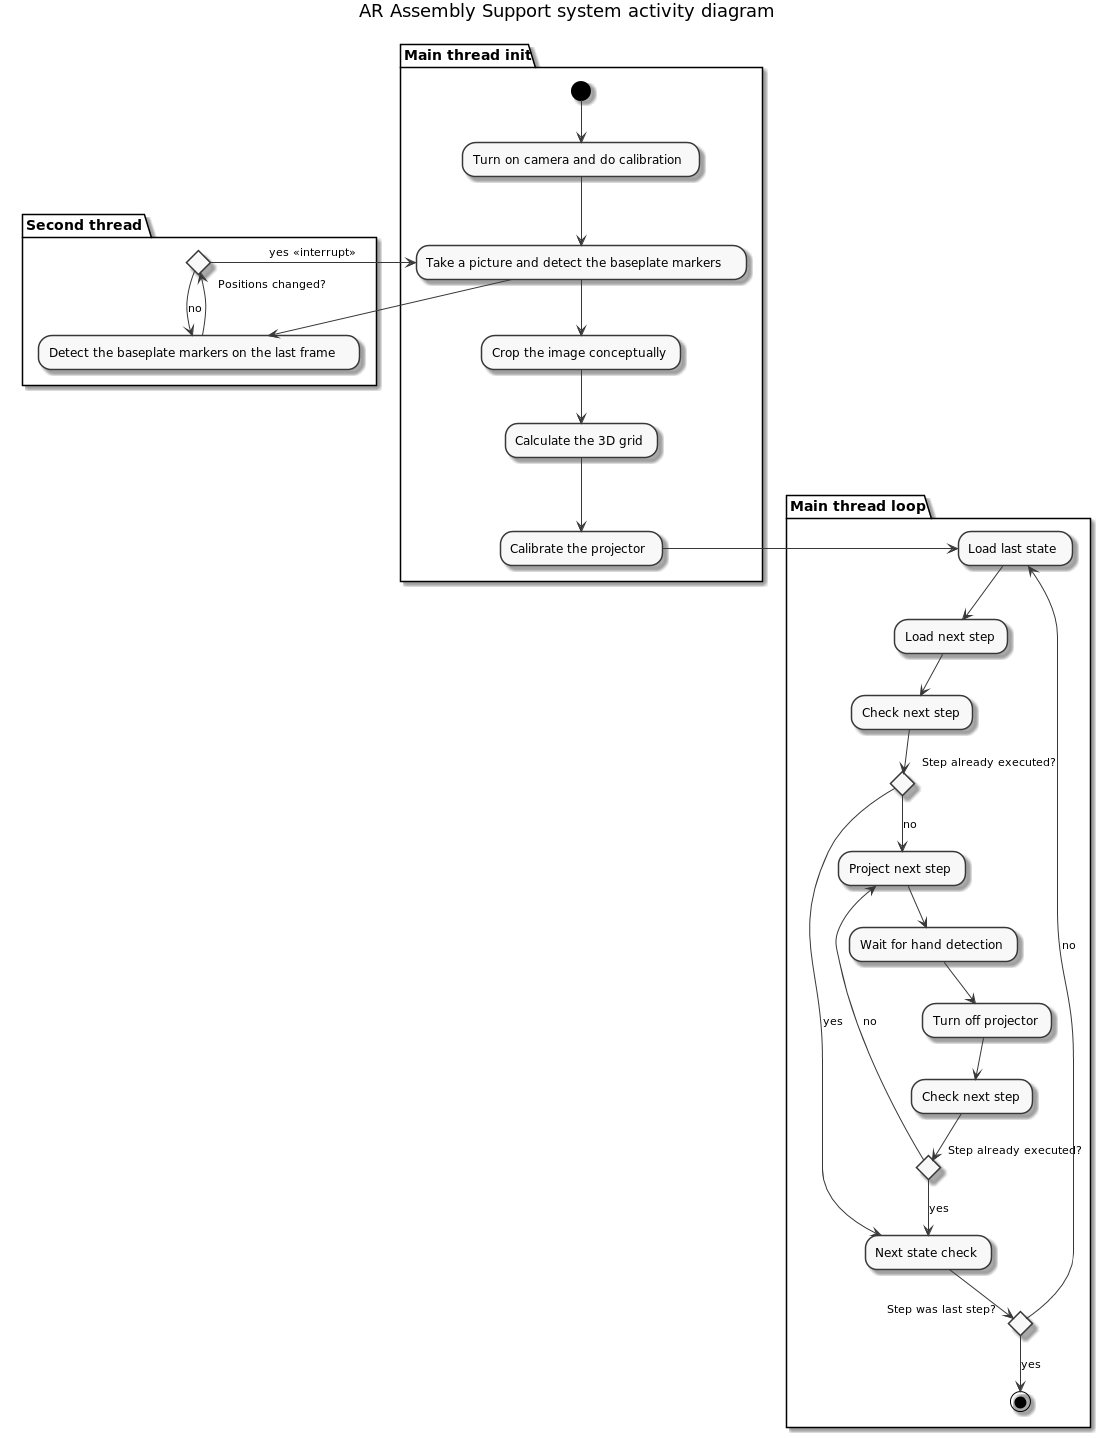

The diagram above was rendered by PlantUML. Its source (embedded in the PNG):
@startuml
skinparamlocked monochrome true
title AR Assembly Support system activity diagram

partition "Main thread init" {
	(*) --> "Turn on camera and do calibration" as a1
	a1 --> "Take a picture and detect the baseplate markers" as a2
	a2 --> "Crop the image conceptually" as a3
	a3 --> "Calculate the 3D grid" as a4
	a4 --> "Calibrate the projector" as a5
}

partition "Main thread loop" {
	a5 -right-> "Load last state" as c1
	c1 --> "Load next step" as c2
	c2 --> "Check next step" as c3
	c3 --> if "Step already executed?" then
		->[yes] "Next state check" as c8
	else
		-->[no] "Project next step" as c4
	endif
	c4 --> "Wait for hand detection" as c5
	c5 --> "Turn off projector" as c6
	c6 --> "Check next step" as c7
	c7 --> if "Step already executed?" then
		-->[yes] c8
	else
		->[no] c4
	endif
	c8 --> if "Step was last step?" then
		-->[yes] (*)
	else
		->[no] c1
	endif
}

partition "Second thread" {
	a2 --> "Detect the baseplate markers on the last frame" as b1
	if "Positions changed?" then
		->[yes <<interrupt>>] a2
	else
		->[no] b1
	endif
}


@enduml